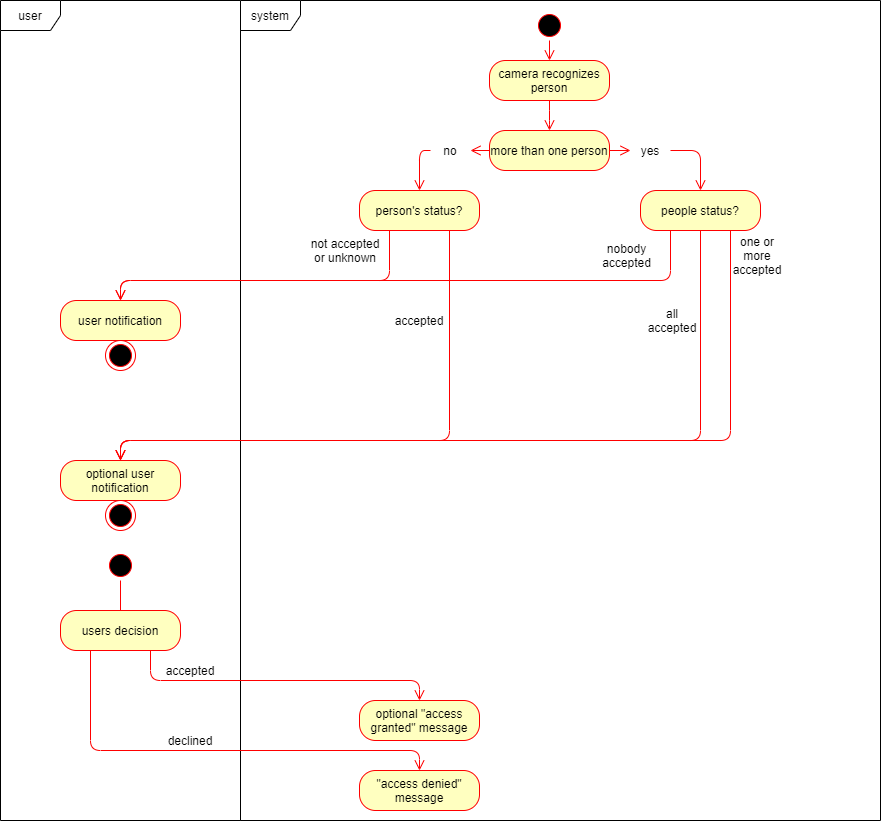

The diagram above was exported from draw.io. Its source (the exported page's mxGraphModel, read from the mxfile embedded in the PNG):
<mxGraphModel dx="1287" dy="1921" grid="1" gridSize="10" guides="1" tooltips="1" connect="1" arrows="1" fold="1" page="1" pageScale="1" pageWidth="827" pageHeight="1169" math="0" shadow="0">
  <root>
    <mxCell id="0" />
    <mxCell id="1" parent="0" />
    <mxCell id="oszSIuXxrr8ndhVj502F-12" value="user" style="shape=umlFrame;whiteSpace=wrap;html=1;" parent="1" vertex="1">
      <mxGeometry x="-40" y="-40" width="240" height="820" as="geometry" />
    </mxCell>
    <mxCell id="oszSIuXxrr8ndhVj502F-13" value="system" style="shape=umlFrame;whiteSpace=wrap;html=1;" parent="1" vertex="1">
      <mxGeometry x="200" y="-40" width="640" height="820" as="geometry" />
    </mxCell>
    <mxCell id="NQ5Zk06NE-FvTYtAFist-22" value="no" style="text;html=1;strokeColor=none;fillColor=none;align=center;verticalAlign=middle;whiteSpace=wrap;rounded=0;" parent="1" vertex="1">
      <mxGeometry x="390" y="100" width="40" height="20" as="geometry" />
    </mxCell>
    <mxCell id="NQ5Zk06NE-FvTYtAFist-50" value="yes" style="text;html=1;strokeColor=none;fillColor=none;align=center;verticalAlign=middle;whiteSpace=wrap;rounded=0;" parent="1" vertex="1">
      <mxGeometry x="590" y="100" width="40" height="20" as="geometry" />
    </mxCell>
    <mxCell id="oszSIuXxrr8ndhVj502F-7" value="camera recognizes person" style="rounded=1;whiteSpace=wrap;html=1;arcSize=40;fontColor=#000000;fillColor=#ffffc0;strokeColor=#ff0000;" parent="1" vertex="1">
      <mxGeometry x="449" y="20" width="120" height="40" as="geometry" />
    </mxCell>
    <mxCell id="oszSIuXxrr8ndhVj502F-8" value="" style="edgeStyle=orthogonalEdgeStyle;html=1;verticalAlign=bottom;endArrow=open;endSize=8;strokeColor=#ff0000;exitX=0.5;exitY=1;exitDx=0;exitDy=0;entryX=0.5;entryY=0;entryDx=0;entryDy=0;" parent="1" source="oszSIuXxrr8ndhVj502F-7" target="oszSIuXxrr8ndhVj502F-9" edge="1">
      <mxGeometry relative="1" as="geometry">
        <mxPoint x="400" y="200" as="targetPoint" />
        <mxPoint x="344" y="120" as="sourcePoint" />
        <Array as="points">
          <mxPoint x="509" y="80" />
          <mxPoint x="509" y="80" />
        </Array>
      </mxGeometry>
    </mxCell>
    <mxCell id="oszSIuXxrr8ndhVj502F-9" value="more than one person" style="rounded=1;whiteSpace=wrap;html=1;arcSize=40;fontColor=#000000;fillColor=#ffffc0;strokeColor=#ff0000;" parent="1" vertex="1">
      <mxGeometry x="449" y="90" width="120" height="40" as="geometry" />
    </mxCell>
    <mxCell id="oszSIuXxrr8ndhVj502F-10" value="" style="edgeStyle=orthogonalEdgeStyle;html=1;verticalAlign=bottom;endArrow=open;endSize=8;strokeColor=#ff0000;entryX=0.5;entryY=0;entryDx=0;entryDy=0;exitX=0;exitY=0.5;exitDx=0;exitDy=0;" parent="1" source="NQ5Zk06NE-FvTYtAFist-22" target="oszSIuXxrr8ndhVj502F-14" edge="1">
      <mxGeometry relative="1" as="geometry">
        <mxPoint x="200" y="320" as="targetPoint" />
        <Array as="points">
          <mxPoint x="379" y="110" />
        </Array>
      </mxGeometry>
    </mxCell>
    <mxCell id="oszSIuXxrr8ndhVj502F-14" value="person's status?" style="rounded=1;whiteSpace=wrap;html=1;arcSize=40;fontColor=#000000;fillColor=#ffffc0;strokeColor=#ff0000;" parent="1" vertex="1">
      <mxGeometry x="319" y="150" width="120" height="40" as="geometry" />
    </mxCell>
    <mxCell id="oszSIuXxrr8ndhVj502F-15" value="" style="edgeStyle=orthogonalEdgeStyle;html=1;verticalAlign=bottom;endArrow=open;endSize=8;strokeColor=#ff0000;exitX=0.25;exitY=1;exitDx=0;exitDy=0;entryX=0.5;entryY=0;entryDx=0;entryDy=0;" parent="1" source="oszSIuXxrr8ndhVj502F-14" target="oszSIuXxrr8ndhVj502F-33" edge="1">
      <mxGeometry relative="1" as="geometry">
        <mxPoint x="379" y="250" as="targetPoint" />
        <Array as="points">
          <mxPoint x="349" y="240" />
          <mxPoint x="80" y="240" />
        </Array>
      </mxGeometry>
    </mxCell>
    <mxCell id="oszSIuXxrr8ndhVj502F-16" value="" style="ellipse;html=1;shape=startState;fillColor=#000000;strokeColor=#ff0000;" parent="1" vertex="1">
      <mxGeometry x="494" y="-30" width="30" height="30" as="geometry" />
    </mxCell>
    <mxCell id="oszSIuXxrr8ndhVj502F-17" value="" style="edgeStyle=orthogonalEdgeStyle;html=1;verticalAlign=bottom;endArrow=open;endSize=8;strokeColor=#ff0000;entryX=0.5;entryY=0;entryDx=0;entryDy=0;" parent="1" source="oszSIuXxrr8ndhVj502F-16" target="oszSIuXxrr8ndhVj502F-7" edge="1">
      <mxGeometry relative="1" as="geometry">
        <mxPoint x="520" y="20" as="targetPoint" />
      </mxGeometry>
    </mxCell>
    <mxCell id="oszSIuXxrr8ndhVj502F-18" value="people status?" style="rounded=1;whiteSpace=wrap;html=1;arcSize=40;fontColor=#000000;fillColor=#ffffc0;strokeColor=#ff0000;" parent="1" vertex="1">
      <mxGeometry x="600" y="150" width="120" height="40" as="geometry" />
    </mxCell>
    <mxCell id="oszSIuXxrr8ndhVj502F-28" value="" style="edgeStyle=orthogonalEdgeStyle;html=1;verticalAlign=bottom;endArrow=open;endSize=8;strokeColor=#ff0000;exitX=0;exitY=0.5;exitDx=0;exitDy=0;entryX=1;entryY=0.5;entryDx=0;entryDy=0;" parent="1" source="oszSIuXxrr8ndhVj502F-9" target="NQ5Zk06NE-FvTYtAFist-22" edge="1">
      <mxGeometry relative="1" as="geometry">
        <mxPoint x="500.0000000000002" y="100" as="targetPoint" />
        <mxPoint x="500.0000000000002" y="70" as="sourcePoint" />
        <Array as="points">
          <mxPoint x="430" y="110" />
          <mxPoint x="430" y="110" />
        </Array>
      </mxGeometry>
    </mxCell>
    <mxCell id="oszSIuXxrr8ndhVj502F-29" value="" style="edgeStyle=orthogonalEdgeStyle;html=1;verticalAlign=bottom;endArrow=open;endSize=8;strokeColor=#ff0000;exitX=1;exitY=0.5;exitDx=0;exitDy=0;" parent="1" source="oszSIuXxrr8ndhVj502F-9" edge="1">
      <mxGeometry relative="1" as="geometry">
        <mxPoint x="590" y="110" as="targetPoint" />
        <mxPoint x="594.0000000000002" y="80" as="sourcePoint" />
        <Array as="points" />
      </mxGeometry>
    </mxCell>
    <mxCell id="oszSIuXxrr8ndhVj502F-30" value="" style="edgeStyle=orthogonalEdgeStyle;html=1;verticalAlign=bottom;endArrow=open;endSize=8;strokeColor=#ff0000;exitX=1;exitY=0.5;exitDx=0;exitDy=0;entryX=0.5;entryY=0;entryDx=0;entryDy=0;" parent="1" source="NQ5Zk06NE-FvTYtAFist-50" target="oszSIuXxrr8ndhVj502F-18" edge="1">
      <mxGeometry relative="1" as="geometry">
        <mxPoint x="520.0000000000002" y="120" as="targetPoint" />
        <mxPoint x="520.0000000000002" y="90" as="sourcePoint" />
        <Array as="points">
          <mxPoint x="660" y="110" />
        </Array>
      </mxGeometry>
    </mxCell>
    <mxCell id="oszSIuXxrr8ndhVj502F-33" value="user notification" style="rounded=1;whiteSpace=wrap;html=1;arcSize=40;fontColor=#000000;fillColor=#ffffc0;strokeColor=#ff0000;" parent="1" vertex="1">
      <mxGeometry x="20" y="260" width="120" height="40" as="geometry" />
    </mxCell>
    <mxCell id="oszSIuXxrr8ndhVj502F-35" value="optional user notification" style="rounded=1;whiteSpace=wrap;html=1;arcSize=40;fontColor=#000000;fillColor=#ffffc0;strokeColor=#ff0000;" parent="1" vertex="1">
      <mxGeometry x="20" y="420" width="120" height="40" as="geometry" />
    </mxCell>
    <mxCell id="oszSIuXxrr8ndhVj502F-37" value="" style="edgeStyle=orthogonalEdgeStyle;html=1;verticalAlign=bottom;endArrow=open;endSize=8;strokeColor=#ff0000;entryX=0.5;entryY=0;entryDx=0;entryDy=0;exitX=0.75;exitY=1;exitDx=0;exitDy=0;" parent="1" source="oszSIuXxrr8ndhVj502F-14" target="oszSIuXxrr8ndhVj502F-35" edge="1">
      <mxGeometry relative="1" as="geometry">
        <mxPoint x="90" y="260" as="targetPoint" />
        <mxPoint x="329" y="180" as="sourcePoint" />
        <Array as="points">
          <mxPoint x="409" y="400" />
          <mxPoint x="80" y="400" />
        </Array>
      </mxGeometry>
    </mxCell>
    <mxCell id="oszSIuXxrr8ndhVj502F-38" value="" style="edgeStyle=orthogonalEdgeStyle;html=1;verticalAlign=bottom;endArrow=open;endSize=8;strokeColor=#ff0000;exitX=0.25;exitY=1;exitDx=0;exitDy=0;" parent="1" source="oszSIuXxrr8ndhVj502F-18" edge="1">
      <mxGeometry relative="1" as="geometry">
        <mxPoint x="80" y="260" as="targetPoint" />
        <mxPoint x="339" y="190" as="sourcePoint" />
        <Array as="points">
          <mxPoint x="630" y="240" />
          <mxPoint x="80" y="240" />
        </Array>
      </mxGeometry>
    </mxCell>
    <mxCell id="oszSIuXxrr8ndhVj502F-39" value="" style="edgeStyle=orthogonalEdgeStyle;html=1;verticalAlign=bottom;endArrow=open;endSize=8;strokeColor=#ff0000;exitX=0.5;exitY=1;exitDx=0;exitDy=0;entryX=0.5;entryY=0;entryDx=0;entryDy=0;" parent="1" source="oszSIuXxrr8ndhVj502F-18" target="oszSIuXxrr8ndhVj502F-35" edge="1">
      <mxGeometry relative="1" as="geometry">
        <mxPoint x="80" y="340" as="targetPoint" />
        <mxPoint x="660" y="190" as="sourcePoint" />
        <Array as="points">
          <mxPoint x="660" y="400" />
          <mxPoint x="80" y="400" />
        </Array>
      </mxGeometry>
    </mxCell>
    <mxCell id="oszSIuXxrr8ndhVj502F-40" value="" style="edgeStyle=orthogonalEdgeStyle;html=1;verticalAlign=bottom;endArrow=open;endSize=8;strokeColor=#ff0000;exitX=0.75;exitY=1;exitDx=0;exitDy=0;" parent="1" source="oszSIuXxrr8ndhVj502F-18" edge="1">
      <mxGeometry relative="1" as="geometry">
        <mxPoint x="80" y="420" as="targetPoint" />
        <mxPoint x="700" y="190" as="sourcePoint" />
        <Array as="points">
          <mxPoint x="690" y="400" />
          <mxPoint x="80" y="400" />
        </Array>
      </mxGeometry>
    </mxCell>
    <mxCell id="oszSIuXxrr8ndhVj502F-41" value="all accepted" style="text;html=1;strokeColor=none;fillColor=none;align=center;verticalAlign=middle;whiteSpace=wrap;rounded=0;" parent="1" vertex="1">
      <mxGeometry x="606.5" y="265" width="50" height="30" as="geometry" />
    </mxCell>
    <mxCell id="oszSIuXxrr8ndhVj502F-43" value="nobody accepted" style="text;html=1;strokeColor=none;fillColor=none;align=center;verticalAlign=middle;whiteSpace=wrap;rounded=0;" parent="1" vertex="1">
      <mxGeometry x="544" y="200" width="85" height="30" as="geometry" />
    </mxCell>
    <mxCell id="oszSIuXxrr8ndhVj502F-44" value="one or more accepted" style="text;html=1;strokeColor=none;fillColor=none;align=center;verticalAlign=middle;whiteSpace=wrap;rounded=0;" parent="1" vertex="1">
      <mxGeometry x="684" y="195" width="66" height="40" as="geometry" />
    </mxCell>
    <mxCell id="oszSIuXxrr8ndhVj502F-45" value="accepted" style="text;html=1;strokeColor=none;fillColor=none;align=center;verticalAlign=middle;whiteSpace=wrap;rounded=0;" parent="1" vertex="1">
      <mxGeometry x="359" y="270" width="40" height="20" as="geometry" />
    </mxCell>
    <mxCell id="oszSIuXxrr8ndhVj502F-46" value="not accepted&lt;br&gt;or unknown" style="text;html=1;strokeColor=none;fillColor=none;align=center;verticalAlign=middle;whiteSpace=wrap;rounded=0;" parent="1" vertex="1">
      <mxGeometry x="260" y="195" width="90" height="30" as="geometry" />
    </mxCell>
    <mxCell id="oszSIuXxrr8ndhVj502F-47" value="" style="ellipse;html=1;shape=endState;fillColor=#000000;strokeColor=#ff0000;" parent="1" vertex="1">
      <mxGeometry x="65" y="300" width="30" height="30" as="geometry" />
    </mxCell>
    <mxCell id="oszSIuXxrr8ndhVj502F-48" value="" style="ellipse;html=1;shape=endState;fillColor=#000000;strokeColor=#ff0000;" parent="1" vertex="1">
      <mxGeometry x="65" y="460" width="30" height="30" as="geometry" />
    </mxCell>
    <mxCell id="oszSIuXxrr8ndhVj502F-49" value="" style="ellipse;html=1;shape=startState;fillColor=#000000;strokeColor=#ff0000;" parent="1" vertex="1">
      <mxGeometry x="65" y="510" width="30" height="30" as="geometry" />
    </mxCell>
    <mxCell id="oszSIuXxrr8ndhVj502F-50" value="" style="edgeStyle=orthogonalEdgeStyle;html=1;verticalAlign=bottom;endArrow=open;endSize=8;strokeColor=#ff0000;" parent="1" source="oszSIuXxrr8ndhVj502F-49" edge="1">
      <mxGeometry relative="1" as="geometry">
        <mxPoint x="80" y="610" as="targetPoint" />
        <Array as="points">
          <mxPoint x="80" y="610" />
          <mxPoint x="80" y="610" />
        </Array>
      </mxGeometry>
    </mxCell>
    <mxCell id="oszSIuXxrr8ndhVj502F-51" value="users decision" style="rounded=1;whiteSpace=wrap;html=1;arcSize=40;fontColor=#000000;fillColor=#ffffc0;strokeColor=#ff0000;" parent="1" vertex="1">
      <mxGeometry x="20" y="570" width="120" height="40" as="geometry" />
    </mxCell>
    <mxCell id="oszSIuXxrr8ndhVj502F-52" value="" style="edgeStyle=orthogonalEdgeStyle;html=1;verticalAlign=bottom;endArrow=open;endSize=8;strokeColor=#ff0000;exitX=0.25;exitY=1;exitDx=0;exitDy=0;" parent="1" source="oszSIuXxrr8ndhVj502F-51" target="oszSIuXxrr8ndhVj502F-54" edge="1">
      <mxGeometry relative="1" as="geometry">
        <mxPoint x="80" y="710" as="targetPoint" />
        <Array as="points">
          <mxPoint x="50" y="710" />
          <mxPoint x="379" y="710" />
        </Array>
      </mxGeometry>
    </mxCell>
    <mxCell id="oszSIuXxrr8ndhVj502F-54" value="&quot;access denied&quot; message" style="rounded=1;whiteSpace=wrap;html=1;arcSize=40;fontColor=#000000;fillColor=#ffffc0;strokeColor=#ff0000;" parent="1" vertex="1">
      <mxGeometry x="319" y="730" width="120" height="40" as="geometry" />
    </mxCell>
    <mxCell id="oszSIuXxrr8ndhVj502F-57" value="" style="edgeStyle=orthogonalEdgeStyle;html=1;verticalAlign=bottom;endArrow=open;endSize=8;strokeColor=#ff0000;exitX=0.75;exitY=1;exitDx=0;exitDy=0;entryX=0.5;entryY=0;entryDx=0;entryDy=0;" parent="1" source="oszSIuXxrr8ndhVj502F-51" target="oszSIuXxrr8ndhVj502F-58" edge="1">
      <mxGeometry relative="1" as="geometry">
        <mxPoint x="389" y="740" as="targetPoint" />
        <mxPoint x="60" y="660" as="sourcePoint" />
        <Array as="points">
          <mxPoint x="110" y="640" />
          <mxPoint x="379" y="640" />
        </Array>
      </mxGeometry>
    </mxCell>
    <mxCell id="oszSIuXxrr8ndhVj502F-58" value="optional &quot;access granted&quot; message" style="rounded=1;whiteSpace=wrap;html=1;arcSize=40;fontColor=#000000;fillColor=#ffffc0;strokeColor=#ff0000;" parent="1" vertex="1">
      <mxGeometry x="319" y="660" width="120" height="40" as="geometry" />
    </mxCell>
    <mxCell id="oszSIuXxrr8ndhVj502F-59" value="accepted" style="text;html=1;strokeColor=none;fillColor=none;align=center;verticalAlign=middle;whiteSpace=wrap;rounded=0;" parent="1" vertex="1">
      <mxGeometry x="130" y="620" width="40" height="20" as="geometry" />
    </mxCell>
    <mxCell id="oszSIuXxrr8ndhVj502F-60" value="declined" style="text;html=1;strokeColor=none;fillColor=none;align=center;verticalAlign=middle;whiteSpace=wrap;rounded=0;" parent="1" vertex="1">
      <mxGeometry x="130" y="690" width="40" height="20" as="geometry" />
    </mxCell>
  </root>
</mxGraphModel>